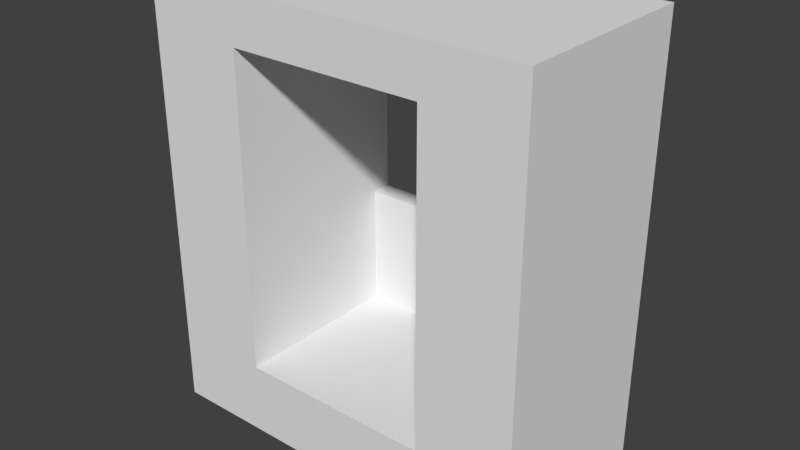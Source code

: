 # Source: HallWallWindow_2x5x4.5.blend  (saved by Blender 2.79.0; exported with 4.5.12 LTS)
import bpy
from mathutils import Matrix  # noqa: F401  (used for matrix-valued properties, if any)

bpy.ops.wm.read_factory_settings(use_empty=True)
scene = bpy.context.scene
scene.name = 'Scene'

# ---- collections
col_collection_1 = bpy.data.collections.new('Collection 1'); scene.collection.children.link(col_collection_1)

# ---- materials (node trees are filled in below, after node groups)
mat_material = bpy.data.materials.new('Material')
mat_material.alpha_threshold = 0.0
mat_material.use_transparent_shadow = False
mat_material.roughness = 0.5
mat_material.line_color = (0.0, 0.0, 0.0, 1.0)

# ---- material node trees

# ---- world
world_world = bpy.data.worlds.new('World'); scene.world = world_world
world_world.color = (0.05088, 0.05088, 0.05088)
world_world.use_sun_shadow = False
world_world.sun_shadow_jitter_overblur = 0.0
world_world.cycles.sampling_method = 'MANUAL'

# ---- meshes
me_hallwallwindow_2x5x4_5 = bpy.data.meshes.new('HallWallWindow_2x5x4.5')
me_hallwallwindow_2x5x4_5.from_pydata([(4.0, 8.742e-08, 2.0), (-8.742e-08, 8.742e-08, 2.0), (1.788e-07, -5.211e-15, -1.192e-07), (4.0, 2.328e-14, 5.325e-07), (4.0, 4.5, 2.0), (-6.835e-07, 4.5, 2.0), (3.576e-07, 4.5, -5.543e-07), (4.0, 4.5, 3.775e-08), (1.0, 8.742e-08, 2.0), (1.0, 8.031e-16, 1.837e-08), (1.0, 4.5, 2.0), (1.0, 4.5, -4.285e-07), (3.0, 1.633e-14, 3.736e-07), (3.0, 4.5, -1.067e-07), (3.0, 8.742e-08, 2.0), (3.0, 4.5, 2.0), (1.0, 4.0, -3.551e-07), (1.0, 4.0, 2.0), (3.0, 4.0, 2.0), (3.0, 4.0, -2.65e-08), (3.0, 0.75, 2.845e-07), (3.0, 0.75, 2.0), (1.0, 0.75, 2.0), (1.0, 0.75, -6.407e-08), (3.0, 2.0, 2.0), (1.0, 0.75, 0.2), (1.0, 2.0, 2.0), (1.0, 2.0, -1.932e-07), (2.0, 4.0, -1.908e-07), (2.0, 4.0, 2.0), (3.0, 4.0, 0.2), (2.0, 0.75, 2.0), (2.0, 0.75, 1.102e-07), (1.0, 4.0, 0.2), (3.0, 0.75, 0.2), (3.0, 2.0, 1.454e-07), (2.0, 4.0, 0.2), (2.0, 0.75, 0.2), (3.0, 2.0, 0.2), (1.0, 2.0, 0.2)], [], [(8, 1, 2, 9), (10, 11, 6, 5), (0, 4, 15, 18, 24, 21, 14), (8, 22, 26, 17, 10, 5, 1), (12, 20, 35, 19, 13, 7, 3), (1, 5, 6, 2), (9, 8, 22, 25, 23), (18, 15, 10, 17, 29), (0, 14, 12, 3), (4, 7, 13, 15), (4, 0, 3, 7), (15, 13, 11, 10), (16, 11, 13, 19, 28), (8, 9, 12, 14), (39, 33, 17, 26), (9, 23, 32, 20, 12), (38, 30, 19, 35), (37, 34, 20, 32), (14, 12, 20, 34, 21), (2, 6, 11, 16, 27, 23, 9), (36, 28, 19, 30), (14, 21, 31, 22, 8), (29, 36, 30, 18), (17, 33, 36, 29), (33, 16, 28, 36), (25, 37, 32, 23), (22, 31, 37, 25), (31, 21, 34, 37), (34, 38, 35, 20), (21, 24, 38, 34), (24, 18, 30, 38), (25, 39, 26, 22), (23, 27, 39, 25), (27, 16, 33, 39), (38, 39, 25, 34), (23, 27, 35, 20), (27, 39, 38, 35)])
me_hallwallwindow_2x5x4_5.materials.append(mat_material)
me_hallwallwindow_2x5x4_5.use_remesh_preserve_volume = False
me_hallwallwindow_2x5x4_5.use_remesh_preserve_attributes = False
me_hallwallwindow_2x5x4_5.use_mirror_vertex_groups = False
me_hallwallwindow_2x5x4_5.update()

# ---- objects
ob_hallwallwindow_2x5x4_5 = bpy.data.objects.new('HallWallWindow_2x5x4.5', me_hallwallwindow_2x5x4_5)

# ---- transforms, parenting, visibility, modifiers, constraints
ob_hallwallwindow_2x5x4_5.location = (0.0, 0.0, 0.0)
ob_hallwallwindow_2x5x4_5.rotation_euler = (1.571, 0.0, 0.0)
ob_hallwallwindow_2x5x4_5.lock_rotations_4d = False
ob_hallwallwindow_2x5x4_5.empty_display_type = 'ARROWS'
ob_hallwallwindow_2x5x4_5.lineart.crease_threshold = 0.0

# ---- collection membership
col_collection_1.objects.link(ob_hallwallwindow_2x5x4_5)

# ---- scene / render settings (as saved in the file)
scene.frame_start = 1; scene.frame_end = 250; scene.frame_set(79)
scene.render.engine = 'BLENDER_EEVEE_NEXT'
scene.render.resolution_percentage = 50
scene.render.dither_intensity = 0.0
scene.cycles.use_denoising = False
scene.cycles.samples = 128
scene.cycles.sampling_pattern = 'TABULATED_SOBOL'
scene.cycles.use_adaptive_sampling = False
scene.cycles.use_light_tree = False
scene.cycles.blur_glossy = 0.0
scene.cycles.sample_clamp_indirect = 0.0
scene.view_settings.view_transform = 'Standard'
bpy.context.view_layer.update()

# ---- added for rendering (the .blend has no active camera and no usable light): camera, sun
cam_auto = bpy.data.cameras.new('AutoCamera')
cam_auto.lens = 50.0
cam_auto.sensor_width = 36.0
cam_auto.clip_end = 1000.0
ob_auto_camera = bpy.data.objects.new('AutoCamera', cam_auto)
scene.collection.objects.link(ob_auto_camera)
ob_auto_camera.location = (7.86989, -8.04387, 6.94591)
ob_auto_camera.rotation_euler = (1.09748, -7.21219e-08, 0.694738)
scene.camera = ob_auto_camera
light_auto_sun = bpy.data.lights.new('AutoSun', 'SUN')
light_auto_sun.energy = 3.0
light_auto_sun.angle = 0.0523599
ob_auto_sun = bpy.data.objects.new('AutoSun', light_auto_sun)
scene.collection.objects.link(ob_auto_sun)
ob_auto_sun.rotation_euler = (0.872665, 0.174533, 0.523599)
bpy.context.view_layer.update()
